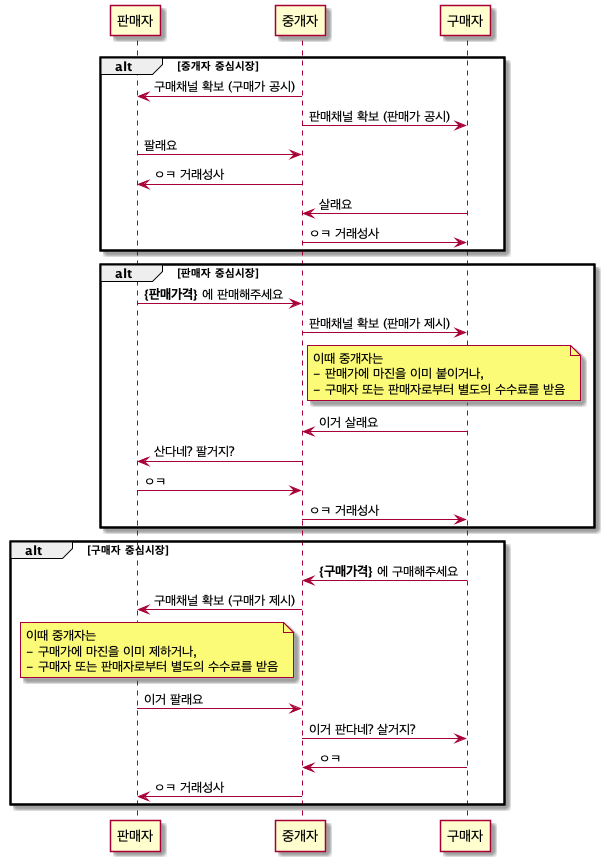

The diagram above was rendered by PlantUML. Its source (embedded in the PNG):
@startuml
participant 판매자 as 판매자
participant 중개자 as 중개자
participant 구매자 as 구매자

alt 중개자 중심시장
    중개자 -> 판매자 : 구매채널 확보 (구매가 공시)
    중개자 -> 구매자 : 판매채널 확보 (판매가 공시)
    판매자 -> 중개자 : 팔래요
    중개자 -> 판매자 : ㅇㅋ 거래성사
    구매자 -> 중개자 : 살래요
    중개자 -> 구매자 : ㅇㅋ 거래성사
end

alt 판매자 중심시장
    판매자 -> 중개자 : **{판매가격}** 에 판매해주세요
    중개자 -> 구매자 : 판매채널 확보 (판매가 제시)
    note right of 중개자
        이때 중개자는 
        - 판매가에 마진을 이미 붙이거나,
        - 구매자 또는 판매자로부터 별도의 수수료를 받음
    end note
    구매자 -> 중개자 : 이거 살래요
    중개자 -> 판매자 : 산다네? 팔거지?
    판매자 -> 중개자 : ㅇㅋ
    중개자 -> 구매자 : ㅇㅋ 거래성사
end

alt 구매자 중심시장
    구매자 -> 중개자 : **{구매가격}** 에 구매해주세요
    중개자 -> 판매자 : 구매채널 확보 (구매가 제시)
    note left of 중개자
        이때 중개자는 
        - 구매가에 마진을 이미 제하거나,
        - 구매자 또는 판매자로부터 별도의 수수료를 받음
    end note
    판매자 -> 중개자 : 이거 팔래요
    중개자 -> 구매자 : 이거 판다네? 살거지?
    구매자 -> 중개자 : ㅇㅋ
    중개자 -> 판매자 : ㅇㅋ 거래성사
end
@enduml